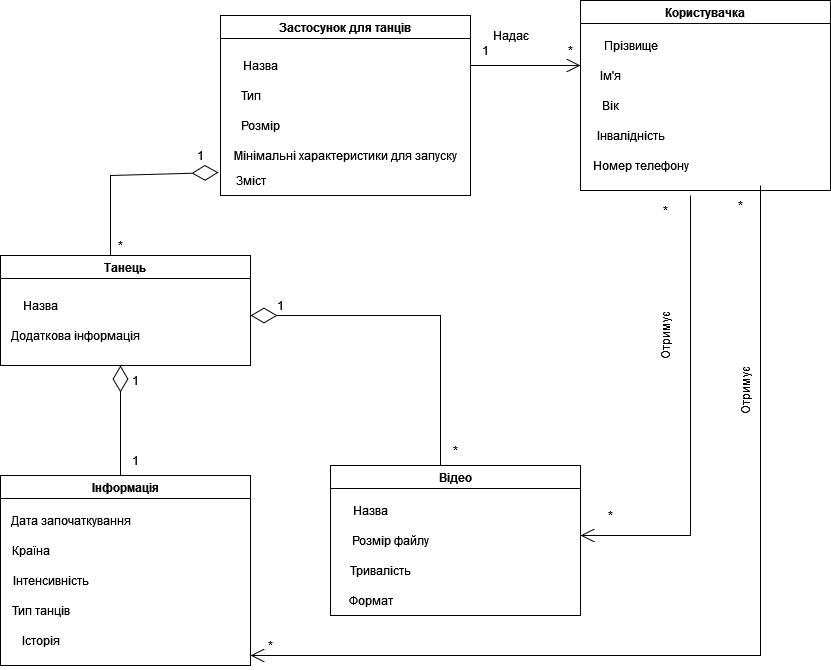

The diagram above was exported from draw.io. Its source (the exported page's mxGraphModel, read from the mxfile embedded in the PNG):
<mxGraphModel dx="1422" dy="749" grid="1" gridSize="10" guides="1" tooltips="1" connect="1" arrows="1" fold="1" page="1" pageScale="1" pageWidth="1169" pageHeight="1654" math="0" shadow="0">
  <root>
    <mxCell id="0" />
    <mxCell id="1" parent="0" />
    <mxCell id="l1LY3ocC2PyYC7TbZap0-1" value="Застосунок для танців" style="swimlane;" vertex="1" parent="1">
      <mxGeometry x="260" y="55" width="250" height="180" as="geometry" />
    </mxCell>
    <mxCell id="l1LY3ocC2PyYC7TbZap0-2" value="Тип" style="text;html=1;align=center;verticalAlign=middle;resizable=0;points=[];autosize=1;strokeColor=none;fillColor=none;" vertex="1" parent="l1LY3ocC2PyYC7TbZap0-1">
      <mxGeometry x="10" y="65" width="40" height="30" as="geometry" />
    </mxCell>
    <mxCell id="l1LY3ocC2PyYC7TbZap0-3" value="Розмір" style="text;html=1;align=center;verticalAlign=middle;resizable=0;points=[];autosize=1;strokeColor=none;fillColor=none;" vertex="1" parent="l1LY3ocC2PyYC7TbZap0-1">
      <mxGeometry x="10" y="95" width="60" height="30" as="geometry" />
    </mxCell>
    <mxCell id="l1LY3ocC2PyYC7TbZap0-4" value="Мінімальні характеристики для запуску" style="text;html=1;align=center;verticalAlign=middle;resizable=0;points=[];autosize=1;strokeColor=none;fillColor=none;" vertex="1" parent="l1LY3ocC2PyYC7TbZap0-1">
      <mxGeometry y="125" width="250" height="30" as="geometry" />
    </mxCell>
    <mxCell id="l1LY3ocC2PyYC7TbZap0-5" value="Зміст" style="text;html=1;align=center;verticalAlign=middle;resizable=0;points=[];autosize=1;strokeColor=none;fillColor=none;" vertex="1" parent="l1LY3ocC2PyYC7TbZap0-1">
      <mxGeometry x="5" y="150" width="50" height="30" as="geometry" />
    </mxCell>
    <mxCell id="l1LY3ocC2PyYC7TbZap0-6" value="Назва" style="text;html=1;align=center;verticalAlign=middle;resizable=0;points=[];autosize=1;strokeColor=none;fillColor=none;" vertex="1" parent="1">
      <mxGeometry x="270" y="90" width="60" height="30" as="geometry" />
    </mxCell>
    <mxCell id="l1LY3ocC2PyYC7TbZap0-7" value="Танець" style="swimlane;" vertex="1" parent="1">
      <mxGeometry x="40" y="295" width="250" height="110" as="geometry" />
    </mxCell>
    <mxCell id="l1LY3ocC2PyYC7TbZap0-8" value="Додаткова інформація" style="text;html=1;align=center;verticalAlign=middle;resizable=0;points=[];autosize=1;strokeColor=none;fillColor=none;" vertex="1" parent="l1LY3ocC2PyYC7TbZap0-7">
      <mxGeometry y="65" width="150" height="30" as="geometry" />
    </mxCell>
    <mxCell id="l1LY3ocC2PyYC7TbZap0-9" value="Назва" style="text;html=1;align=center;verticalAlign=middle;resizable=0;points=[];autosize=1;strokeColor=none;fillColor=none;" vertex="1" parent="1">
      <mxGeometry x="50" y="330" width="60" height="30" as="geometry" />
    </mxCell>
    <mxCell id="l1LY3ocC2PyYC7TbZap0-10" value="Інформація" style="swimlane;" vertex="1" parent="1">
      <mxGeometry x="40" y="515" width="250" height="190" as="geometry" />
    </mxCell>
    <mxCell id="l1LY3ocC2PyYC7TbZap0-11" value="Дата започаткування" style="text;html=1;align=center;verticalAlign=middle;resizable=0;points=[];autosize=1;strokeColor=none;fillColor=none;" vertex="1" parent="l1LY3ocC2PyYC7TbZap0-10">
      <mxGeometry y="30" width="140" height="30" as="geometry" />
    </mxCell>
    <mxCell id="l1LY3ocC2PyYC7TbZap0-12" value="Країна" style="text;html=1;align=center;verticalAlign=middle;resizable=0;points=[];autosize=1;strokeColor=none;fillColor=none;" vertex="1" parent="l1LY3ocC2PyYC7TbZap0-10">
      <mxGeometry y="60" width="60" height="30" as="geometry" />
    </mxCell>
    <mxCell id="l1LY3ocC2PyYC7TbZap0-13" value="Інтенсивність" style="text;html=1;align=center;verticalAlign=middle;resizable=0;points=[];autosize=1;strokeColor=none;fillColor=none;" vertex="1" parent="l1LY3ocC2PyYC7TbZap0-10">
      <mxGeometry y="90" width="100" height="30" as="geometry" />
    </mxCell>
    <mxCell id="l1LY3ocC2PyYC7TbZap0-14" value="Тип танців" style="text;html=1;align=center;verticalAlign=middle;resizable=0;points=[];autosize=1;strokeColor=none;fillColor=none;" vertex="1" parent="l1LY3ocC2PyYC7TbZap0-10">
      <mxGeometry y="120" width="80" height="30" as="geometry" />
    </mxCell>
    <mxCell id="l1LY3ocC2PyYC7TbZap0-15" value="Історія" style="text;html=1;align=center;verticalAlign=middle;resizable=0;points=[];autosize=1;strokeColor=none;fillColor=none;" vertex="1" parent="l1LY3ocC2PyYC7TbZap0-10">
      <mxGeometry x="10" y="150" width="60" height="30" as="geometry" />
    </mxCell>
    <mxCell id="l1LY3ocC2PyYC7TbZap0-16" value="" style="endArrow=diamondThin;endFill=0;endSize=24;html=1;rounded=0;" edge="1" parent="1">
      <mxGeometry width="160" relative="1" as="geometry">
        <mxPoint x="160" y="515" as="sourcePoint" />
        <mxPoint x="160" y="405" as="targetPoint" />
      </mxGeometry>
    </mxCell>
    <mxCell id="l1LY3ocC2PyYC7TbZap0-17" value="Користувачка" style="swimlane;" vertex="1" parent="1">
      <mxGeometry x="620" y="40" width="250" height="190" as="geometry" />
    </mxCell>
    <mxCell id="l1LY3ocC2PyYC7TbZap0-18" value="Прізвище" style="text;html=1;align=center;verticalAlign=middle;resizable=0;points=[];autosize=1;strokeColor=none;fillColor=none;" vertex="1" parent="l1LY3ocC2PyYC7TbZap0-17">
      <mxGeometry x="10" y="30" width="80" height="30" as="geometry" />
    </mxCell>
    <mxCell id="l1LY3ocC2PyYC7TbZap0-19" value="Ім'я" style="text;html=1;align=center;verticalAlign=middle;resizable=0;points=[];autosize=1;strokeColor=none;fillColor=none;" vertex="1" parent="l1LY3ocC2PyYC7TbZap0-17">
      <mxGeometry x="10" y="60" width="40" height="30" as="geometry" />
    </mxCell>
    <mxCell id="l1LY3ocC2PyYC7TbZap0-20" value="Вік" style="text;html=1;align=center;verticalAlign=middle;resizable=0;points=[];autosize=1;strokeColor=none;fillColor=none;" vertex="1" parent="l1LY3ocC2PyYC7TbZap0-17">
      <mxGeometry x="10" y="90" width="40" height="30" as="geometry" />
    </mxCell>
    <mxCell id="l1LY3ocC2PyYC7TbZap0-21" value="Інвалідність" style="text;html=1;align=center;verticalAlign=middle;resizable=0;points=[];autosize=1;strokeColor=none;fillColor=none;" vertex="1" parent="l1LY3ocC2PyYC7TbZap0-17">
      <mxGeometry x="5" y="120" width="90" height="30" as="geometry" />
    </mxCell>
    <mxCell id="l1LY3ocC2PyYC7TbZap0-22" value="Номер телефону" style="text;html=1;align=center;verticalAlign=middle;resizable=0;points=[];autosize=1;strokeColor=none;fillColor=none;" vertex="1" parent="l1LY3ocC2PyYC7TbZap0-17">
      <mxGeometry y="150" width="120" height="30" as="geometry" />
    </mxCell>
    <mxCell id="l1LY3ocC2PyYC7TbZap0-23" value="Відео" style="swimlane;" vertex="1" parent="1">
      <mxGeometry x="370" y="505" width="250" height="150" as="geometry" />
    </mxCell>
    <mxCell id="l1LY3ocC2PyYC7TbZap0-24" value="Назва" style="text;html=1;align=center;verticalAlign=middle;resizable=0;points=[];autosize=1;strokeColor=none;fillColor=none;" vertex="1" parent="l1LY3ocC2PyYC7TbZap0-23">
      <mxGeometry x="10" y="30" width="60" height="30" as="geometry" />
    </mxCell>
    <mxCell id="l1LY3ocC2PyYC7TbZap0-25" value="Розмір файлу" style="text;html=1;align=center;verticalAlign=middle;resizable=0;points=[];autosize=1;strokeColor=none;fillColor=none;" vertex="1" parent="l1LY3ocC2PyYC7TbZap0-23">
      <mxGeometry x="10" y="60" width="100" height="30" as="geometry" />
    </mxCell>
    <mxCell id="l1LY3ocC2PyYC7TbZap0-26" value="Тривалість" style="text;html=1;align=center;verticalAlign=middle;resizable=0;points=[];autosize=1;strokeColor=none;fillColor=none;" vertex="1" parent="l1LY3ocC2PyYC7TbZap0-23">
      <mxGeometry x="10" y="90" width="80" height="30" as="geometry" />
    </mxCell>
    <mxCell id="l1LY3ocC2PyYC7TbZap0-27" value="Формат" style="text;html=1;align=center;verticalAlign=middle;resizable=0;points=[];autosize=1;strokeColor=none;fillColor=none;" vertex="1" parent="l1LY3ocC2PyYC7TbZap0-23">
      <mxGeometry x="5" y="120" width="70" height="30" as="geometry" />
    </mxCell>
    <mxCell id="l1LY3ocC2PyYC7TbZap0-28" value="" style="endArrow=open;endFill=1;endSize=12;html=1;rounded=0;" edge="1" parent="1">
      <mxGeometry width="160" relative="1" as="geometry">
        <mxPoint x="510" y="105" as="sourcePoint" />
        <mxPoint x="620" y="105" as="targetPoint" />
      </mxGeometry>
    </mxCell>
    <mxCell id="l1LY3ocC2PyYC7TbZap0-29" value="Надає" style="text;html=1;align=center;verticalAlign=middle;resizable=0;points=[];autosize=1;strokeColor=none;fillColor=none;" vertex="1" parent="1">
      <mxGeometry x="520" y="60" width="60" height="30" as="geometry" />
    </mxCell>
    <mxCell id="l1LY3ocC2PyYC7TbZap0-30" value="" style="endArrow=diamondThin;endFill=0;endSize=24;html=1;rounded=0;entryX=-0.008;entryY=1.067;entryDx=0;entryDy=0;entryPerimeter=0;" edge="1" parent="1" target="l1LY3ocC2PyYC7TbZap0-4">
      <mxGeometry width="160" relative="1" as="geometry">
        <mxPoint x="150" y="295" as="sourcePoint" />
        <mxPoint x="150" y="185" as="targetPoint" />
        <Array as="points">
          <mxPoint x="150" y="215" />
        </Array>
      </mxGeometry>
    </mxCell>
    <mxCell id="l1LY3ocC2PyYC7TbZap0-31" value="" style="endArrow=diamondThin;endFill=0;endSize=24;html=1;rounded=0;exitX=0.44;exitY=0;exitDx=0;exitDy=0;exitPerimeter=0;" edge="1" parent="1" source="l1LY3ocC2PyYC7TbZap0-23">
      <mxGeometry width="160" relative="1" as="geometry">
        <mxPoint x="480" y="495" as="sourcePoint" />
        <mxPoint x="290" y="355" as="targetPoint" />
        <Array as="points">
          <mxPoint x="480" y="355" />
        </Array>
      </mxGeometry>
    </mxCell>
    <mxCell id="l1LY3ocC2PyYC7TbZap0-32" value="1" style="text;html=1;align=center;verticalAlign=middle;resizable=0;points=[];autosize=1;strokeColor=none;fillColor=none;" vertex="1" parent="1">
      <mxGeometry x="160" y="485" width="30" height="30" as="geometry" />
    </mxCell>
    <mxCell id="l1LY3ocC2PyYC7TbZap0-33" value="1" style="text;html=1;align=center;verticalAlign=middle;resizable=0;points=[];autosize=1;strokeColor=none;fillColor=none;" vertex="1" parent="1">
      <mxGeometry x="160" y="405" width="30" height="30" as="geometry" />
    </mxCell>
    <mxCell id="l1LY3ocC2PyYC7TbZap0-34" value="*" style="text;html=1;align=center;verticalAlign=middle;resizable=0;points=[];autosize=1;strokeColor=none;fillColor=none;" vertex="1" parent="1">
      <mxGeometry x="480" y="475" width="30" height="30" as="geometry" />
    </mxCell>
    <mxCell id="l1LY3ocC2PyYC7TbZap0-35" value="1" style="text;html=1;align=center;verticalAlign=middle;resizable=0;points=[];autosize=1;strokeColor=none;fillColor=none;" vertex="1" parent="1">
      <mxGeometry x="305" y="330" width="30" height="30" as="geometry" />
    </mxCell>
    <mxCell id="l1LY3ocC2PyYC7TbZap0-36" value="1" style="text;html=1;align=center;verticalAlign=middle;resizable=0;points=[];autosize=1;strokeColor=none;fillColor=none;" vertex="1" parent="1">
      <mxGeometry x="225" y="180" width="30" height="30" as="geometry" />
    </mxCell>
    <mxCell id="l1LY3ocC2PyYC7TbZap0-37" value="*" style="text;html=1;align=center;verticalAlign=middle;resizable=0;points=[];autosize=1;strokeColor=none;fillColor=none;" vertex="1" parent="1">
      <mxGeometry x="145" y="270" width="30" height="30" as="geometry" />
    </mxCell>
    <mxCell id="l1LY3ocC2PyYC7TbZap0-38" value="" style="endArrow=open;endFill=1;endSize=12;html=1;rounded=0;" edge="1" parent="1">
      <mxGeometry width="160" relative="1" as="geometry">
        <mxPoint x="730" y="235" as="sourcePoint" />
        <mxPoint x="620" y="575" as="targetPoint" />
        <Array as="points">
          <mxPoint x="730" y="575" />
        </Array>
      </mxGeometry>
    </mxCell>
    <mxCell id="l1LY3ocC2PyYC7TbZap0-39" value="Отримує" style="text;html=1;align=center;verticalAlign=middle;resizable=0;points=[];autosize=1;strokeColor=none;fillColor=none;rotation=-90;" vertex="1" parent="1">
      <mxGeometry x="670" y="360" width="70" height="30" as="geometry" />
    </mxCell>
    <mxCell id="l1LY3ocC2PyYC7TbZap0-40" value="" style="endArrow=open;endFill=1;endSize=12;html=1;rounded=0;" edge="1" parent="1">
      <mxGeometry width="160" relative="1" as="geometry">
        <mxPoint x="800" y="225" as="sourcePoint" />
        <mxPoint x="290" y="695" as="targetPoint" />
        <Array as="points">
          <mxPoint x="800" y="695" />
        </Array>
      </mxGeometry>
    </mxCell>
    <mxCell id="l1LY3ocC2PyYC7TbZap0-41" value="Отримує" style="text;html=1;align=center;verticalAlign=middle;resizable=0;points=[];autosize=1;strokeColor=none;fillColor=none;rotation=-90;" vertex="1" parent="1">
      <mxGeometry x="750" y="415" width="70" height="30" as="geometry" />
    </mxCell>
    <mxCell id="l1LY3ocC2PyYC7TbZap0-42" value="*" style="text;html=1;align=center;verticalAlign=middle;resizable=0;points=[];autosize=1;strokeColor=none;fillColor=none;" vertex="1" parent="1">
      <mxGeometry x="690" y="235" width="30" height="30" as="geometry" />
    </mxCell>
    <mxCell id="l1LY3ocC2PyYC7TbZap0-43" value="*" style="text;html=1;align=center;verticalAlign=middle;resizable=0;points=[];autosize=1;strokeColor=none;fillColor=none;" vertex="1" parent="1">
      <mxGeometry x="635" y="540" width="30" height="30" as="geometry" />
    </mxCell>
    <mxCell id="l1LY3ocC2PyYC7TbZap0-44" value="*" style="text;html=1;align=center;verticalAlign=middle;resizable=0;points=[];autosize=1;strokeColor=none;fillColor=none;" vertex="1" parent="1">
      <mxGeometry x="295" y="670" width="30" height="30" as="geometry" />
    </mxCell>
    <mxCell id="l1LY3ocC2PyYC7TbZap0-45" value="*" style="text;html=1;align=center;verticalAlign=middle;resizable=0;points=[];autosize=1;strokeColor=none;fillColor=none;" vertex="1" parent="1">
      <mxGeometry x="765" y="230" width="30" height="30" as="geometry" />
    </mxCell>
    <mxCell id="l1LY3ocC2PyYC7TbZap0-46" value="*" style="text;html=1;align=center;verticalAlign=middle;resizable=0;points=[];autosize=1;strokeColor=none;fillColor=none;" vertex="1" parent="1">
      <mxGeometry x="595" y="75" width="30" height="30" as="geometry" />
    </mxCell>
    <mxCell id="l1LY3ocC2PyYC7TbZap0-47" value="1" style="text;html=1;align=center;verticalAlign=middle;resizable=0;points=[];autosize=1;strokeColor=none;fillColor=none;" vertex="1" parent="1">
      <mxGeometry x="510" y="75" width="30" height="30" as="geometry" />
    </mxCell>
  </root>
</mxGraphModel>